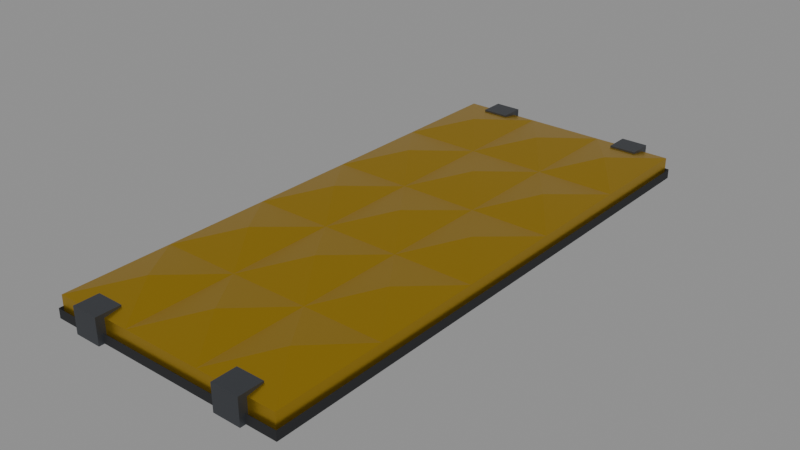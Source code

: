 # Source: thermal_cover.blend  (saved by Blender 5.2.45; exported with 4.5.12 LTS)
import bpy
from mathutils import Matrix  # noqa: F401  (used for matrix-valued properties, if any)

bpy.ops.wm.read_factory_settings(use_empty=True)
scene = bpy.context.scene
scene.name = 'Scene'

# ---- materials (node trees are filled in below, after node groups)
mat_rover_body = bpy.data.materials.new('rover_body')
mat_rover_body.diffuse_color = (0.7913, 0.7605, 0.6867, 1.0)
mat_rover_body.roughness = 0.6
mat_rover_dark = bpy.data.materials.new('rover_dark')
mat_rover_dark.diffuse_color = (0.01161, 0.01229, 0.01444, 1.0)
mat_rover_dark.roughness = 0.8
mat_rover_metal = bpy.data.materials.new('rover_metal')
mat_rover_metal.diffuse_color = (0.06848, 0.07421, 0.08438, 1.0)
mat_rover_metal.roughness = 0.45
mat_rover_metal.metallic = 0.6
mat_rover_gold = bpy.data.materials.new('rover_gold')
mat_rover_gold.diffuse_color = (0.5841, 0.3613, 0.02029, 1.0)
mat_rover_gold.roughness = 0.35
mat_rover_gold.metallic = 0.9

# ---- material node trees
mat_rover_body.use_nodes = True; mat_rover_body.node_tree.nodes.clear()
_N = mat_rover_body.node_tree.nodes; _L = mat_rover_body.node_tree.links
n0 = _N.new('ShaderNodeBsdfPrincipled'); n0.name = 'Principled BSDF'; n0.location = (-200, 100)
n0.inputs[0].default_value = (0.7913, 0.7605, 0.6867, 1.0)
n0.inputs[2].default_value = 0.6
n0.inputs[10].default_value = 0.005
n1 = _N.new('ShaderNodeOutputMaterial'); n1.name = 'Material Output'; n1.location = (200, 100)
_L.new(n0.outputs[0], n1.inputs[0])
n1.is_active_output = True
mat_rover_dark.use_nodes = True; mat_rover_dark.node_tree.nodes.clear()
_N = mat_rover_dark.node_tree.nodes; _L = mat_rover_dark.node_tree.links
n0 = _N.new('ShaderNodeBsdfPrincipled'); n0.name = 'Principled BSDF'; n0.location = (-200, 100)
n0.inputs[0].default_value = (0.01161, 0.01229, 0.01444, 1.0)
n0.inputs[2].default_value = 0.8
n0.inputs[10].default_value = 0.005
n1 = _N.new('ShaderNodeOutputMaterial'); n1.name = 'Material Output'; n1.location = (200, 100)
_L.new(n0.outputs[0], n1.inputs[0])
n1.is_active_output = True
mat_rover_metal.use_nodes = True; mat_rover_metal.node_tree.nodes.clear()
_N = mat_rover_metal.node_tree.nodes; _L = mat_rover_metal.node_tree.links
n0 = _N.new('ShaderNodeBsdfPrincipled'); n0.name = 'Principled BSDF'; n0.location = (-200, 100)
n0.inputs[0].default_value = (0.06848, 0.07421, 0.08438, 1.0)
n0.inputs[1].default_value = 0.6
n0.inputs[2].default_value = 0.45
n0.inputs[10].default_value = 0.005
n1 = _N.new('ShaderNodeOutputMaterial'); n1.name = 'Material Output'; n1.location = (200, 100)
_L.new(n0.outputs[0], n1.inputs[0])
n1.is_active_output = True
mat_rover_gold.use_nodes = True; mat_rover_gold.node_tree.nodes.clear()
_N = mat_rover_gold.node_tree.nodes; _L = mat_rover_gold.node_tree.links
n0 = _N.new('ShaderNodeBsdfPrincipled'); n0.name = 'Principled BSDF'; n0.location = (-200, 100)
n0.inputs[0].default_value = (0.5841, 0.3613, 0.02029, 1.0)
n0.inputs[1].default_value = 0.9
n0.inputs[2].default_value = 0.35
n0.inputs[10].default_value = 0.005
n1 = _N.new('ShaderNodeOutputMaterial'); n1.name = 'Material Output'; n1.location = (200, 100)
_L.new(n0.outputs[0], n1.inputs[0])
n1.is_active_output = True

# ---- meshes
me_thermal_cover = bpy.data.meshes.new('thermal_cover')
me_thermal_cover.from_pydata([(-0.0875, -0.2, 0.016), (-0.02917, -0.2, 0.016), (0.02917, -0.2, 0.016), (0.0875, -0.2, 0.016), (-0.0875, -0.12, 0.016), (-0.02917, -0.12, 0.016), (0.02917, -0.12, 0.016), (0.0875, -0.12, 0.016), (-0.0875, -0.04, 0.016), (-0.02917, -0.04, 0.016), (0.02917, -0.04, 0.016), (0.0875, -0.04, 0.016), (-0.0875, 0.04, 0.016), (-0.02917, 0.04, 0.016), (0.02917, 0.04, 0.016), (0.0875, 0.04, 0.016), (-0.0875, 0.12, 0.016), (-0.02917, 0.12, 0.016), (0.02917, 0.12, 0.016), (0.0875, 0.12, 0.016), (-0.0875, 0.2, 0.016), (-0.02917, 0.2, 0.016), (0.02917, 0.2, 0.016), (0.0875, 0.2, 0.016), (-0.05833, -0.16, 0.022), (0.0, -0.16, 0.022), (0.05833, -0.16, 0.022), (-0.05833, -0.08, 0.022), (0.0, -0.08, 0.022), (0.05833, -0.08, 0.022), (-0.05833, 0.0, 0.022), (0.0, 0.0, 0.022), (0.05833, 0.0, 0.022), (-0.05833, 0.08, 0.022), (0.0, 0.08, 0.022), (0.05833, 0.08, 0.022), (-0.05833, 0.16, 0.022), (0.0, 0.16, 0.022), (0.05833, 0.16, 0.022), (-0.0875, -0.2, 0.0), (-0.02917, -0.2, 0.0), (0.02917, -0.2, 0.0), (0.0875, -0.2, 0.0), (0.0875, -0.12, 0.0), (0.0875, -0.04, 0.0), (0.0875, 0.04, 0.0), (0.0875, 0.12, 0.0), (0.0875, 0.2, 0.0), (0.02917, 0.2, 0.0), (-0.02917, 0.2, 0.0), (-0.0875, 0.2, 0.0), (-0.0875, 0.12, 0.0), (-0.0875, 0.04, 0.0), (-0.0875, -0.04, 0.0), (-0.0875, -0.12, 0.0), (-0.0895, -0.202, 0.0), (0.0895, -0.202, 0.0), (0.0895, 0.202, 0.0), (-0.0895, 0.202, 0.0), (-0.0895, -0.202, 0.007), (0.0895, -0.202, 0.007), (0.0895, 0.202, 0.007), (-0.0895, 0.202, 0.007), (-0.0675, -0.206, 0.0), (-0.0475, -0.206, 0.0), (-0.0675, -0.188, 0.0), (-0.0475, -0.188, 0.0), (-0.0675, -0.206, 0.019), (-0.0475, -0.206, 0.019), (-0.0675, -0.188, 0.019), (-0.0475, -0.188, 0.019), (-0.0675, 0.188, 0.0), (-0.0475, 0.188, 0.0), (-0.0675, 0.206, 0.0), (-0.0475, 0.206, 0.0), (-0.0675, 0.188, 0.019), (-0.0475, 0.188, 0.019), (-0.0675, 0.206, 0.019), (-0.0475, 0.206, 0.019), (0.0475, -0.206, 0.0), (0.0675, -0.206, 0.0), (0.0475, -0.188, 0.0), (0.0675, -0.188, 0.0), (0.0475, -0.206, 0.019), (0.0675, -0.206, 0.019), (0.0475, -0.188, 0.019), (0.0675, -0.188, 0.019), (0.0475, 0.188, 0.0), (0.0675, 0.188, 0.0), (0.0475, 0.206, 0.0), (0.0675, 0.206, 0.0), (0.0475, 0.188, 0.019), (0.0675, 0.188, 0.019), (0.0475, 0.206, 0.019), (0.0675, 0.206, 0.019), (-0.0145, 0.196, 0.0), (0.0095, 0.196, 0.0), (-0.0145, 0.204, 0.0), (0.0095, 0.204, 0.0), (-0.0145, 0.196, 0.012), (0.0095, 0.196, 0.012), (-0.0145, 0.204, 0.012), (0.0095, 0.204, 0.012)], [], [(0, 1, 24), (1, 5, 24), (5, 4, 24), (4, 0, 24), (1, 2, 25), (2, 6, 25), (6, 5, 25), (5, 1, 25), (2, 3, 26), (3, 7, 26), (7, 6, 26), (6, 2, 26), (4, 5, 27), (5, 9, 27), (9, 8, 27), (8, 4, 27), (5, 6, 28), (6, 10, 28), (10, 9, 28), (9, 5, 28), (6, 7, 29), (7, 11, 29), (11, 10, 29), (10, 6, 29), (8, 9, 30), (9, 13, 30), (13, 12, 30), (12, 8, 30), (9, 10, 31), (10, 14, 31), (14, 13, 31), (13, 9, 31), (10, 11, 32), (11, 15, 32), (15, 14, 32), (14, 10, 32), (12, 13, 33), (13, 17, 33), (17, 16, 33), (16, 12, 33), (13, 14, 34), (14, 18, 34), (18, 17, 34), (17, 13, 34), (14, 15, 35), (15, 19, 35), (19, 18, 35), (18, 14, 35), (16, 17, 36), (17, 21, 36), (21, 20, 36), (20, 16, 36), (17, 18, 37), (18, 22, 37), (22, 21, 37), (21, 17, 37), (18, 19, 38), (19, 23, 38), (23, 22, 38), (22, 18, 38), (0, 39, 40, 1), (1, 40, 41, 2), (2, 41, 42, 3), (3, 42, 43, 7), (7, 43, 44, 11), (11, 44, 45, 15), (15, 45, 46, 19), (19, 46, 47, 23), (23, 47, 48, 22), (22, 48, 49, 21), (21, 49, 50, 20), (20, 50, 51, 16), (16, 51, 52, 12), (12, 52, 53, 8), (8, 53, 54, 4), (4, 54, 39, 0), (54, 53, 52, 51, 50, 49, 48, 47, 46, 45, 44, 43, 42, 41, 40, 39), (55, 56, 60, 59), (56, 57, 61, 60), (57, 58, 62, 61), (58, 55, 59, 62), (63, 65, 66, 64), (67, 68, 70, 69), (63, 64, 68, 67), (65, 69, 70, 66), (63, 67, 69, 65), (64, 66, 70, 68), (71, 73, 74, 72), (75, 76, 78, 77), (71, 72, 76, 75), (73, 77, 78, 74), (71, 75, 77, 73), (72, 74, 78, 76), (79, 81, 82, 80), (83, 84, 86, 85), (79, 80, 84, 83), (81, 85, 86, 82), (79, 83, 85, 81), (80, 82, 86, 84), (87, 89, 90, 88), (91, 92, 94, 93), (87, 88, 92, 91), (89, 93, 94, 90), (87, 91, 93, 89), (88, 90, 94, 92), (95, 97, 98, 96), (99, 100, 102, 101), (95, 96, 100, 99), (97, 101, 102, 98), (95, 99, 101, 97), (96, 98, 102, 100)])
me_thermal_cover.polygons.foreach_set('material_index', [3, 3, 3, 3, 3, 3, 3, 3, 3, 3, 3, 3, 3, 3, 3, 3, 3, 3, 3, 3, 3, 3, 3, 3, 3, 3, 3, 3, 3, 3, 3, 3, 3, 3, 3, 3, 3, 3, 3, 3, 3, 3, 3, 3, 3, 3, 3, 3, 3, 3, 3, 3, 3, 3, 3, 3, 3, 3, 3, 3, 3, 3, 3, 3, 3, 3, 3, 3, 3, 3, 3, 3, 3, 3, 3, 3, 3, 1, 1, 1, 1, 2, 2, 2, 2, 2, 2, 2, 2, 2, 2, 2, 2, 2, 2, 2, 2, 2, 2, 2, 2, 2, 2, 2, 2, 1, 1, 1, 1, 1, 1])
me_thermal_cover.materials.append(mat_rover_body)
me_thermal_cover.materials.append(mat_rover_dark)
me_thermal_cover.materials.append(mat_rover_metal)
me_thermal_cover.materials.append(mat_rover_gold)
me_thermal_cover.update()
me_thermal_cover_convcolonly = bpy.data.meshes.new('thermal_cover-convcolonly')
me_thermal_cover_convcolonly.from_pydata([(-0.0875, -0.2, 0.0), (0.0875, -0.2, 0.0), (-0.0875, 0.2, 0.0), (0.0875, 0.2, 0.0), (-0.0875, -0.2, 0.022), (0.0875, -0.2, 0.022), (-0.0875, 0.2, 0.022), (0.0875, 0.2, 0.022)], [], [(0, 2, 3, 1), (4, 5, 7, 6), (0, 1, 5, 4), (2, 6, 7, 3), (0, 4, 6, 2), (1, 3, 7, 5)])
me_thermal_cover_convcolonly.update()

# ---- objects
ob_thermal_cover = bpy.data.objects.new('thermal_cover', me_thermal_cover)
ob_thermal_cover_convcolonly = bpy.data.objects.new('thermal_cover-convcolonly', me_thermal_cover_convcolonly)

# ---- transforms, parenting, visibility, modifiers, constraints
ob_thermal_cover.location = (0.1225, -0.02, 0.44)
ob_thermal_cover_convcolonly.parent = ob_thermal_cover
ob_thermal_cover_convcolonly.location = (0.0, 0.0, 0.0)
ob_thermal_cover_convcolonly.hide_render = True
ob_thermal_cover_convcolonly.display_type = 'WIRE'

# ---- collection membership
scene.collection.objects.link(ob_thermal_cover)
scene.collection.objects.link(ob_thermal_cover_convcolonly)

# ---- scene / render settings (as saved in the file)
scene.frame_start = 1; scene.frame_end = 250; scene.frame_set(1)
scene.render.engine = 'BLENDER_EEVEE_NEXT'
scene.render.bake_bias = 0.0
scene.render.bake_samples = 0
scene.render.compositor_device = 'GPU'
scene.eevee.use_volume_custom_range = False
scene.eevee.fast_gi_thickness_near = 0.1
scene.eevee.fast_gi_thickness_far = 0.0
scene.eevee.ray_tracing_options.screen_trace_thickness = 0.1
bpy.context.view_layer.update()

# ---- added for rendering (the .blend has no active camera and no usable light): camera, sun + grey world if the file has none
cam_auto = bpy.data.cameras.new('AutoCamera')
cam_auto.lens = 50.0
cam_auto.sensor_width = 36.0
cam_auto.clip_end = 1000.0
ob_auto_camera = bpy.data.objects.new('AutoCamera', cam_auto)
scene.collection.objects.link(ob_auto_camera)
ob_auto_camera.location = (0.538614, -0.519336, 0.783891)
ob_auto_camera.rotation_euler = (1.09748, -7.21219e-08, 0.694738)
scene.camera = ob_auto_camera
light_auto_sun = bpy.data.lights.new('AutoSun', 'SUN')
light_auto_sun.energy = 3.0
light_auto_sun.angle = 0.0523599
ob_auto_sun = bpy.data.objects.new('AutoSun', light_auto_sun)
scene.collection.objects.link(ob_auto_sun)
ob_auto_sun.rotation_euler = (0.872665, 0.174533, 0.523599)
if scene.world is None:
    world_auto = bpy.data.worlds.new('AutoWorld')
    world_auto.color = (0.3, 0.3, 0.3)
    scene.world = world_auto
bpy.context.view_layer.update()
